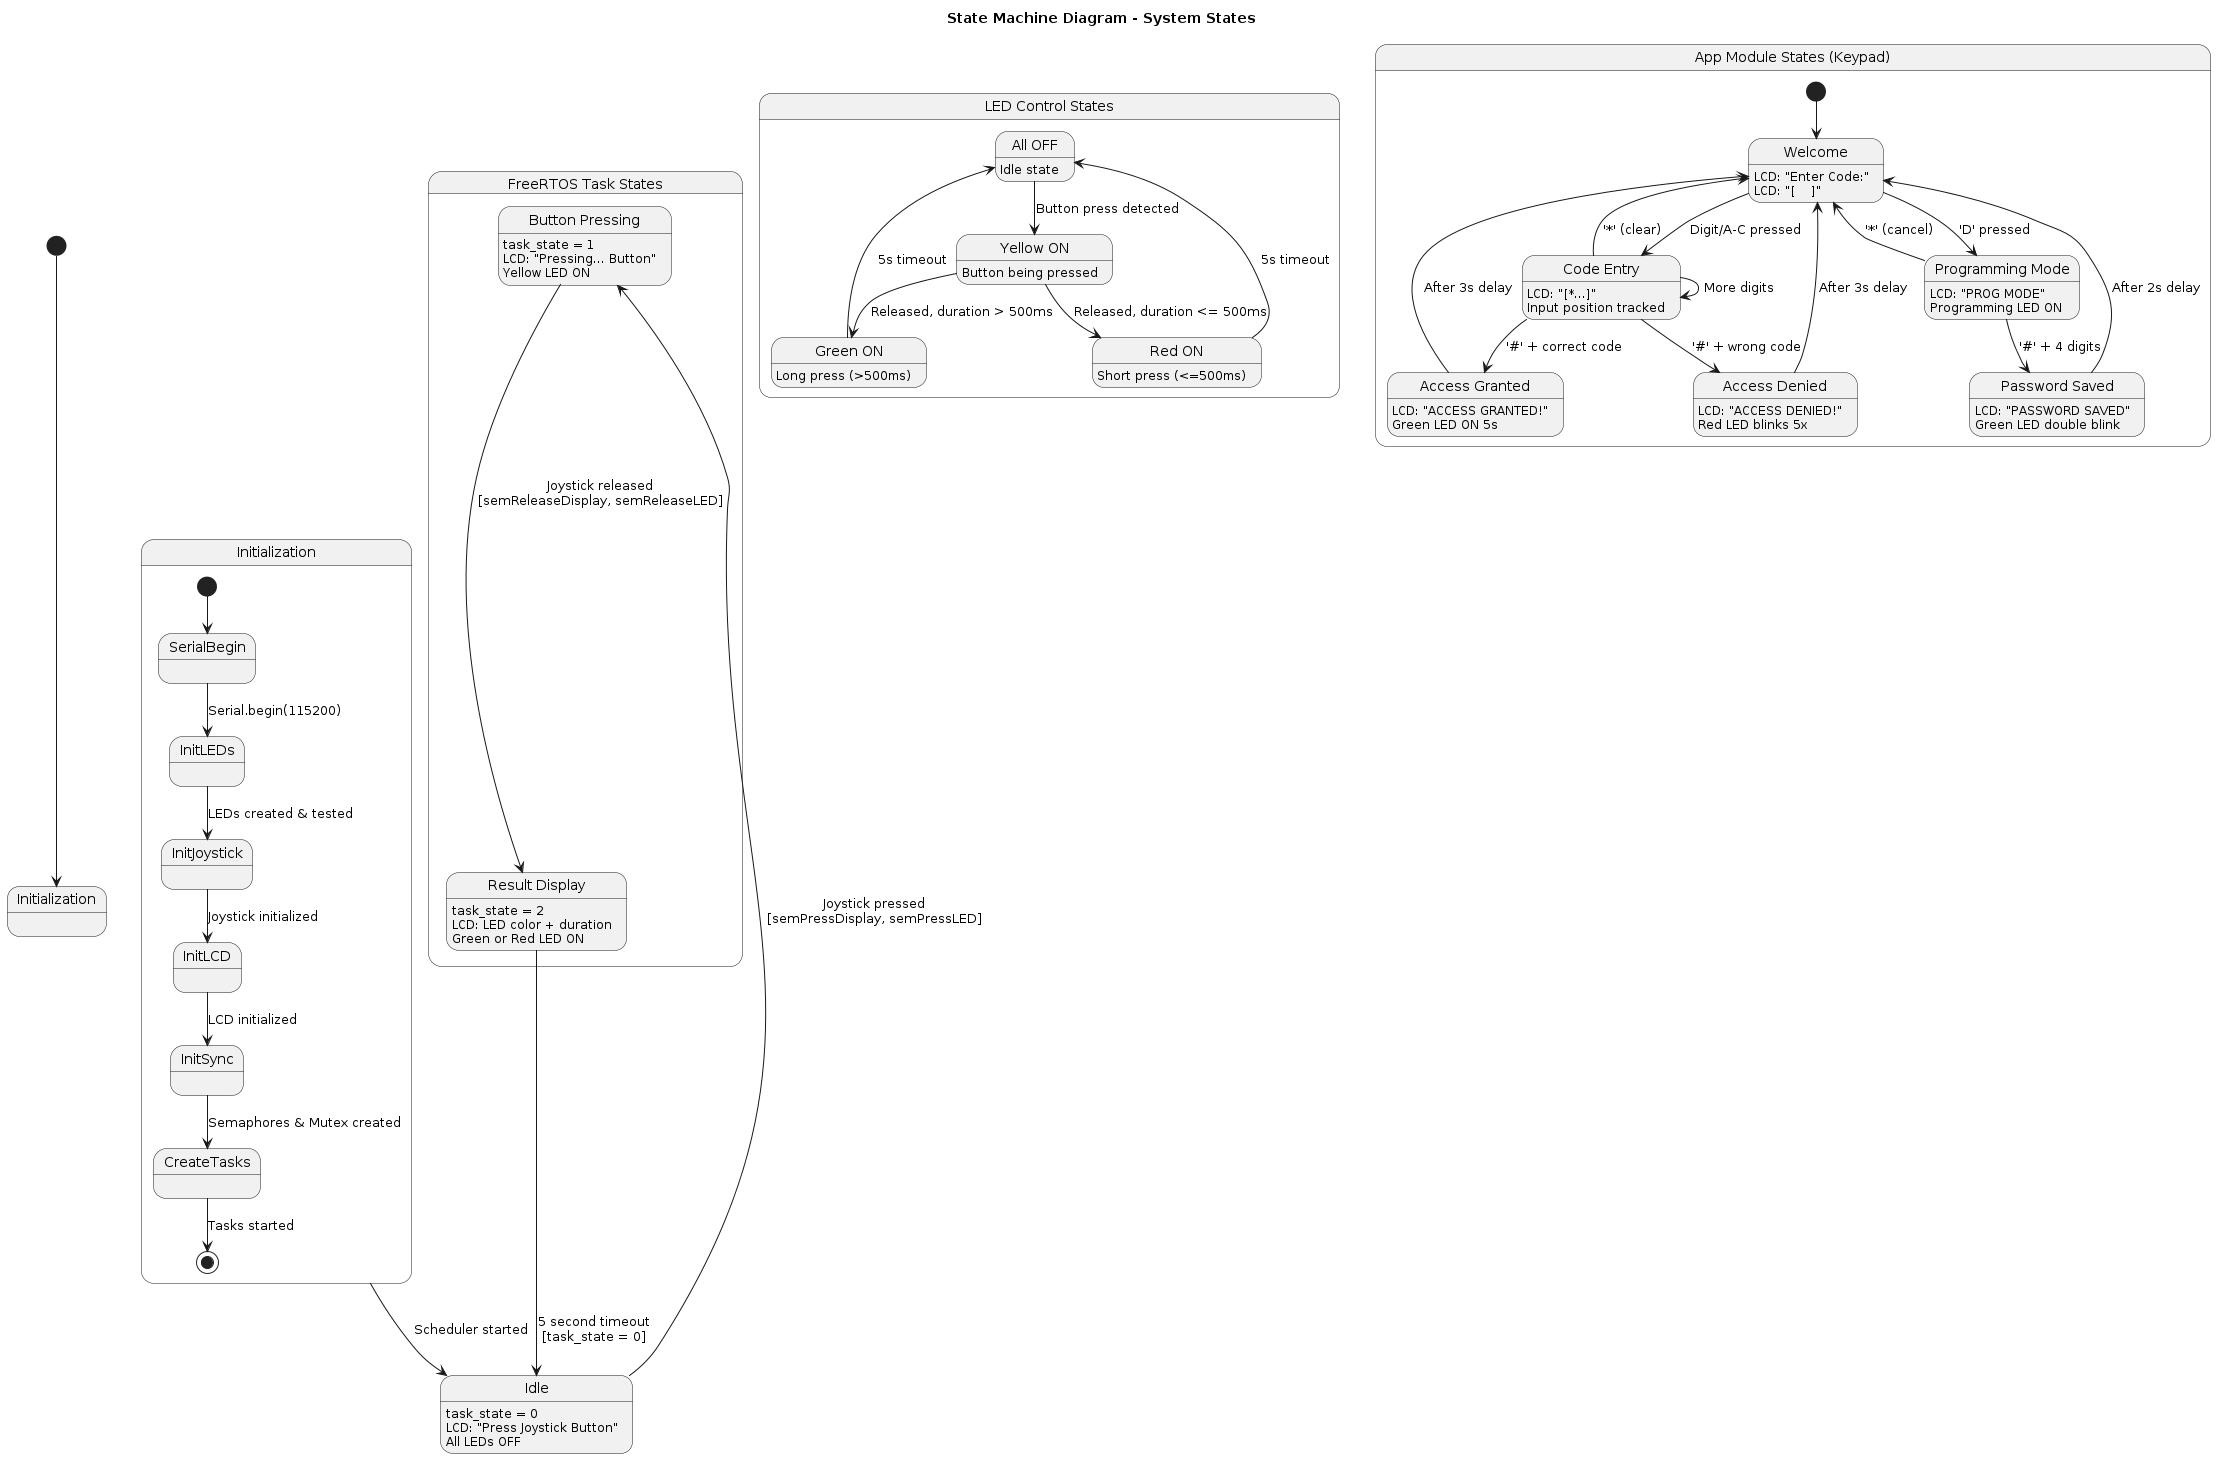

The diagram above was rendered by PlantUML. Its source (embedded in the PNG):
@startuml State Machine Diagram
title State Machine Diagram - System States

[*] --> Initialization

state "Initialization" as init {
    [*] --> SerialBegin
    SerialBegin --> InitLEDs : Serial.begin(115200)
    InitLEDs --> InitJoystick : LEDs created & tested
    InitJoystick --> InitLCD : Joystick initialized
    InitLCD --> InitSync : LCD initialized
    InitSync --> CreateTasks : Semaphores & Mutex created
    CreateTasks --> [*] : Tasks started
}

init --> Idle : Scheduler started

state "FreeRTOS Task States" as rtos {
    state "Idle" as Idle
    state "Button Pressing" as Pressing
    state "Result Display" as Result

    Idle : task_state = 0
    Idle : LCD: "Press Joystick Button"
    Idle : All LEDs OFF

    Pressing : task_state = 1
    Pressing : LCD: "Pressing... Button"
    Pressing : Yellow LED ON

    Result : task_state = 2
    Result : LCD: LED color + duration
    Result : Green or Red LED ON

    Idle --> Pressing : Joystick pressed\n[semPressDisplay, semPressLED]
    Pressing --> Result : Joystick released\n[semReleaseDisplay, semReleaseLED]
    Result --> Idle : 5 second timeout\n[task_state = 0]
}

state "LED Control States" as ledstates {
    state "All OFF" as alloff
    state "Yellow ON" as yellow
    state "Green ON" as green
    state "Red ON" as red

    alloff : Idle state
    yellow : Button being pressed
    green : Long press (>500ms)
    red : Short press (<=500ms)

    alloff --> yellow : Button press detected
    yellow --> green : Released, duration > 500ms
    yellow --> red : Released, duration <= 500ms
    green --> alloff : 5s timeout
    red --> alloff : 5s timeout
}

state "App Module States (Keypad)" as appstates {
    state "Welcome" as welcome
    state "Code Entry" as entry
    state "Access Granted" as granted
    state "Access Denied" as denied
    state "Programming Mode" as progmode
    state "Password Saved" as saved

    welcome : LCD: "Enter Code:"
    welcome : LCD: "[    ]"

    entry : LCD: "[*...]"
    entry : Input position tracked

    granted : LCD: "ACCESS GRANTED!"
    granted : Green LED ON 5s

    denied : LCD: "ACCESS DENIED!"
    denied : Red LED blinks 5x

    progmode : LCD: "PROG MODE"
    progmode : Programming LED ON

    saved : LCD: "PASSWORD SAVED"
    saved : Green LED double blink

    [*] --> welcome
    welcome --> entry : Digit/A-C pressed
    welcome --> progmode : 'D' pressed
    entry --> entry : More digits
    entry --> welcome : '*' (clear)
    entry --> granted : '#' + correct code
    entry --> denied : '#' + wrong code
    granted --> welcome : After 3s delay
    denied --> welcome : After 3s delay
    progmode --> welcome : '*' (cancel)
    progmode --> saved : '#' + 4 digits
    saved --> welcome : After 2s delay
}

@enduml